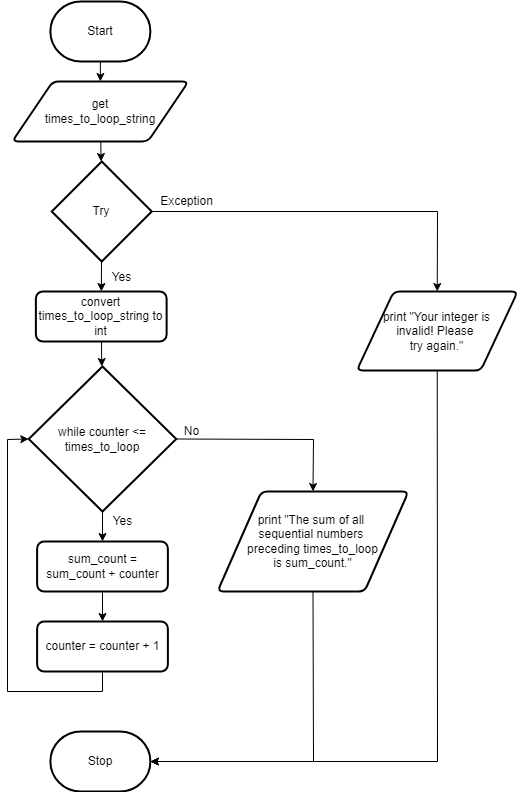

The diagram above was exported from draw.io. Its source (the exported page's mxGraphModel, read from the mxfile embedded in the PNG):
<mxGraphModel dx="1442" dy="791" grid="1" gridSize="10" guides="1" tooltips="1" connect="1" arrows="1" fold="1" page="1" pageScale="1" pageWidth="827" pageHeight="1169" math="0" shadow="0">
  <root>
    <mxCell id="0" />
    <mxCell id="1" parent="0" />
    <mxCell id="60" style="edgeStyle=none;rounded=0;html=1;exitX=0.5;exitY=1;exitDx=0;exitDy=0;exitPerimeter=0;entryX=0.5;entryY=0;entryDx=0;entryDy=0;" parent="1" source="18" target="20" edge="1">
      <mxGeometry relative="1" as="geometry">
        <mxPoint x="113" y="90" as="targetPoint" />
      </mxGeometry>
    </mxCell>
    <mxCell id="18" value="Start" style="strokeWidth=2;html=1;shape=mxgraph.flowchart.terminator;whiteSpace=wrap;" parent="1" vertex="1">
      <mxGeometry x="62.879999999999995" y="100" width="100" height="60" as="geometry" />
    </mxCell>
    <mxCell id="19" style="edgeStyle=none;rounded=0;html=1;" parent="1" source="20" target="31" edge="1">
      <mxGeometry relative="1" as="geometry" />
    </mxCell>
    <mxCell id="20" value="get&lt;br&gt;times_to_loop_string" style="shape=parallelogram;html=1;strokeWidth=2;perimeter=parallelogramPerimeter;whiteSpace=wrap;rounded=1;arcSize=12;size=0.23;" parent="1" vertex="1">
      <mxGeometry x="24.759999999999998" y="180" width="176.25" height="60" as="geometry" />
    </mxCell>
    <mxCell id="23" value="Stop" style="strokeWidth=2;html=1;shape=mxgraph.flowchart.terminator;whiteSpace=wrap;" parent="1" vertex="1">
      <mxGeometry x="62.88" y="830" width="100" height="60" as="geometry" />
    </mxCell>
    <mxCell id="25" style="edgeStyle=none;rounded=0;html=1;exitX=1;exitY=0.5;exitDx=0;exitDy=0;exitPerimeter=0;entryX=0.5;entryY=0;entryDx=0;entryDy=0;" parent="1" source="26" target="37" edge="1">
      <mxGeometry relative="1" as="geometry">
        <Array as="points">
          <mxPoint x="326" y="538" />
        </Array>
      </mxGeometry>
    </mxCell>
    <mxCell id="54" style="edgeStyle=none;html=1;exitX=0.5;exitY=1;exitDx=0;exitDy=0;exitPerimeter=0;entryX=0.5;entryY=0;entryDx=0;entryDy=0;" parent="1" source="26" target="53" edge="1">
      <mxGeometry relative="1" as="geometry" />
    </mxCell>
    <mxCell id="26" value="while counter &amp;lt;= times_to_loop" style="strokeWidth=2;html=1;shape=mxgraph.flowchart.decision;whiteSpace=wrap;" parent="1" vertex="1">
      <mxGeometry x="41.25" y="465" width="147.5" height="145" as="geometry" />
    </mxCell>
    <mxCell id="27" style="edgeStyle=none;rounded=0;html=1;entryX=1;entryY=0.5;entryDx=0;entryDy=0;entryPerimeter=0;exitX=0.5;exitY=1;exitDx=0;exitDy=0;" parent="1" source="28" target="23" edge="1">
      <mxGeometry relative="1" as="geometry">
        <Array as="points">
          <mxPoint x="450" y="860" />
        </Array>
      </mxGeometry>
    </mxCell>
    <mxCell id="28" value="print &quot;Your integer is&lt;br&gt;invalid! Please &lt;br&gt;try again.&quot;" style="shape=parallelogram;html=1;strokeWidth=2;perimeter=parallelogramPerimeter;whiteSpace=wrap;rounded=1;arcSize=12;size=0.23;" parent="1" vertex="1">
      <mxGeometry x="369.25" y="390" width="161" height="79" as="geometry" />
    </mxCell>
    <mxCell id="29" style="edgeStyle=none;html=1;entryX=0.5;entryY=0;entryDx=0;entryDy=0;rounded=0;" parent="1" source="31" target="28" edge="1">
      <mxGeometry relative="1" as="geometry">
        <Array as="points">
          <mxPoint x="450" y="310" />
        </Array>
      </mxGeometry>
    </mxCell>
    <mxCell id="30" style="edgeStyle=none;rounded=0;html=1;" parent="1" source="31" target="35" edge="1">
      <mxGeometry relative="1" as="geometry" />
    </mxCell>
    <mxCell id="31" value="Try" style="strokeWidth=2;html=1;shape=mxgraph.flowchart.decision;whiteSpace=wrap;" parent="1" vertex="1">
      <mxGeometry x="64.25" y="260" width="100" height="100" as="geometry" />
    </mxCell>
    <mxCell id="32" value="Yes&lt;br&gt;" style="text;html=1;align=center;verticalAlign=middle;resizable=0;points=[];autosize=1;strokeColor=none;fillColor=none;" parent="1" vertex="1">
      <mxGeometry x="115.25" y="610" width="40" height="20" as="geometry" />
    </mxCell>
    <mxCell id="33" value="Exception" style="text;html=1;align=center;verticalAlign=middle;resizable=0;points=[];autosize=1;strokeColor=none;fillColor=none;" parent="1" vertex="1">
      <mxGeometry x="164.25" y="290" width="70" height="20" as="geometry" />
    </mxCell>
    <mxCell id="34" style="edgeStyle=none;rounded=0;html=1;" parent="1" source="35" target="26" edge="1">
      <mxGeometry relative="1" as="geometry" />
    </mxCell>
    <mxCell id="35" value="&lt;span&gt;convert times_to_loop_string to int&lt;/span&gt;" style="rounded=1;whiteSpace=wrap;html=1;absoluteArcSize=1;arcSize=14;strokeWidth=2;" parent="1" vertex="1">
      <mxGeometry x="48.379999999999995" y="390" width="130.75" height="50" as="geometry" />
    </mxCell>
    <mxCell id="36" style="edgeStyle=none;rounded=0;html=1;exitX=0.5;exitY=1;exitDx=0;exitDy=0;entryX=1;entryY=0.5;entryDx=0;entryDy=0;entryPerimeter=0;" parent="1" source="37" target="23" edge="1">
      <mxGeometry relative="1" as="geometry">
        <Array as="points">
          <mxPoint x="326" y="860" />
        </Array>
      </mxGeometry>
    </mxCell>
    <mxCell id="37" value="print &quot;The sum of all &lt;br&gt;sequential numbers &lt;br&gt;preceding times_to_loop&lt;br&gt;is sum_count.&quot;" style="shape=parallelogram;html=1;strokeWidth=2;perimeter=parallelogramPerimeter;whiteSpace=wrap;rounded=1;arcSize=12;size=0.23;" parent="1" vertex="1">
      <mxGeometry x="230" y="590" width="191" height="100" as="geometry" />
    </mxCell>
    <mxCell id="38" value="No" style="text;html=1;align=center;verticalAlign=middle;resizable=0;points=[];autosize=1;strokeColor=none;fillColor=none;" parent="1" vertex="1">
      <mxGeometry x="188.75" y="520" width="30" height="20" as="geometry" />
    </mxCell>
    <mxCell id="39" value="Yes&lt;br&gt;" style="text;html=1;align=center;verticalAlign=middle;resizable=0;points=[];autosize=1;strokeColor=none;fillColor=none;" parent="1" vertex="1">
      <mxGeometry x="114.25" y="366" width="40" height="20" as="geometry" />
    </mxCell>
    <mxCell id="56" style="edgeStyle=none;html=1;exitX=0.5;exitY=1;exitDx=0;exitDy=0;entryX=0.5;entryY=0;entryDx=0;entryDy=0;" parent="1" source="53" target="55" edge="1">
      <mxGeometry relative="1" as="geometry" />
    </mxCell>
    <mxCell id="53" value="sum_count = sum_count + counter" style="rounded=1;whiteSpace=wrap;html=1;absoluteArcSize=1;arcSize=14;strokeWidth=2;" parent="1" vertex="1">
      <mxGeometry x="49.629999999999995" y="640" width="130.75" height="50" as="geometry" />
    </mxCell>
    <mxCell id="57" style="edgeStyle=none;html=1;exitX=0.5;exitY=1;exitDx=0;exitDy=0;entryX=0;entryY=0.5;entryDx=0;entryDy=0;entryPerimeter=0;rounded=0;" parent="1" source="55" target="26" edge="1">
      <mxGeometry relative="1" as="geometry">
        <Array as="points">
          <mxPoint x="115" y="790" />
          <mxPoint x="20" y="790" />
          <mxPoint x="20" y="538" />
        </Array>
      </mxGeometry>
    </mxCell>
    <mxCell id="55" value="counter = counter + 1" style="rounded=1;whiteSpace=wrap;html=1;absoluteArcSize=1;arcSize=14;strokeWidth=2;" parent="1" vertex="1">
      <mxGeometry x="49.629999999999995" y="720" width="130.75" height="50" as="geometry" />
    </mxCell>
  </root>
</mxGraphModel>